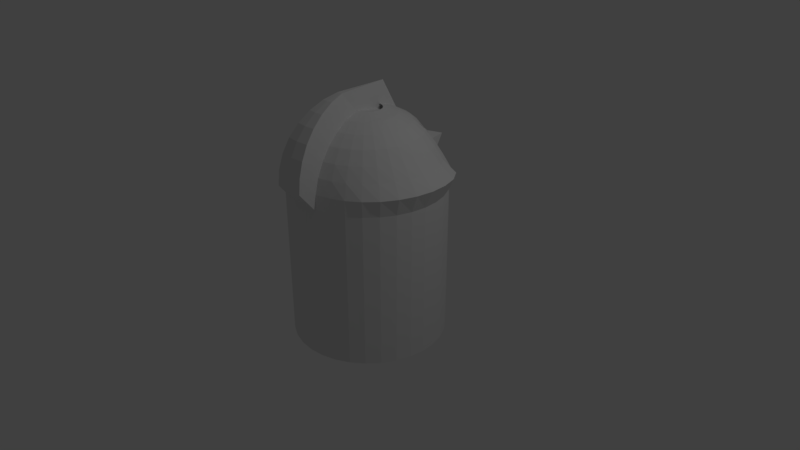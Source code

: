 # Source: Character.blend  (saved by Blender 2.78.0; exported with 4.5.12 LTS)
import bpy
from mathutils import Matrix  # noqa: F401  (used for matrix-valued properties, if any)

bpy.ops.wm.read_factory_settings(use_empty=True)
scene = bpy.context.scene
scene.name = 'Scene'

# ---- collections
col_collection_1 = bpy.data.collections.new('Collection 1'); scene.collection.children.link(col_collection_1)

# ---- world
world_world = bpy.data.worlds.new('World'); scene.world = world_world
world_world.color = (0.05088, 0.05088, 0.05088)
world_world.use_sun_shadow = False
world_world.sun_shadow_jitter_overblur = 0.0
world_world.cycles.sampling_method = 'MANUAL'

# ---- cameras
cam_camera = bpy.data.cameras.new('Camera')
cam_camera.clip_end = 100.0
cam_camera.lens = 35.0
cam_camera.sensor_width = 32.0
cam_camera.sensor_height = 18.0
cam_camera.ortho_scale = 7.314
cam_camera.dof.focus_distance = 0.0
cam_camera.dof.aperture_fstop = 128.0

# ---- lights
light_lamp = bpy.data.lights.new('Lamp', 'POINT')
light_lamp.transmission_factor = 0.0
light_lamp.cutoff_distance = 30.0
light_lamp.energy = 100.0
light_lamp.shadow_buffer_clip_start = 1.001
light_lamp.shadow_soft_size = 0.1
light_lamp.shadow_maximum_resolution = 0.006
light_lamp.use_absolute_resolution = True

# ---- meshes
me_cylinder = bpy.data.meshes.new('Cylinder')
me_cylinder.from_pydata([(0.03806, 0.1913, 1.98), (0.07466, 0.3753, 1.923), (0.1084, 0.5449, 1.83), (0.1379, 0.6933, 1.706), (0.1615, 0.8138, 1.553), (0.1808, 0.9093, 1.383), (0.1933, 0.9758, 1.199), (0.1951, 0.9808, 0.9989), (0.07466, 0.1802, 1.98), (0.1464, 0.3536, 1.923), (0.2126, 0.5133, 1.83), (0.2589, 0.6306, 1.686), (0.2484, 0.6358, 1.456), (0.3484, 0.8434, 1.375), (0.3753, 0.9061, 1.194), (0.3827, 0.9239, 0.9989), (0.1084, 0.1622, 1.98), (0.2126, 0.3182, 1.923), (0.3087, 0.4619, 1.83), (0.3582, 0.5278, 1.659), (0.2621, 0.3578, 1.304), (0.5035, 0.7513, 1.369), (0.545, 0.8156, 1.194), (0.5556, 0.8315, 0.9989), (0.1379, 0.1379, 1.98), (0.2706, 0.2706, 1.923), (0.3928, 0.3928, 1.83), (0.4973, 0.4953, 1.702), (0.583, 0.5789, 1.548), (0.6538, 0.6538, 1.382), (0.7227, 0.7203, 1.21), (0.7096, 0.7095, 1.0), (0.1622, 0.1084, 1.98), (0.3182, 0.2126, 1.923), (0.4619, 0.3087, 1.83), (0.5879, 0.3928, 1.706), (0.6913, 0.4619, 1.554), (0.7792, 0.52, 1.386), (0.9113, 0.6104, 1.237), (0.8388, 0.561, 1.002), (0.1802, 0.07466, 1.98), (0.3536, 0.1464, 1.923), (0.5133, 0.2126, 1.83), (0.6533, 0.2706, 1.706), (0.7682, 0.3182, 1.554), (0.8876, 0.3674, 1.393), (1.04, 0.4318, 1.244), (0.9292, 0.385, 1.001), (0.1913, 0.03806, 1.98), (0.3753, 0.07466, 1.923), (0.5449, 0.1084, 1.83), (0.6935, 0.1379, 1.706), (0.8155, 0.1622, 1.554), (0.9502, 0.1893, 1.396), (1.107, 0.2206, 1.245), (0.9857, 0.196, 1.001), (0.1951, -3.266e-07, 1.98), (0.3827, -3.192e-07, 1.923), (0.5556, -3.117e-07, 1.83), (0.7071, -3.192e-07, 1.706), (0.8315, -3.341e-07, 1.554), (0.9714, -0.0004665, 1.397), (1.123, -0.001054, 1.243), (1.005, -0.0001158, 1.001), (0.1913, -0.03806, 1.98), (0.3753, -0.07466, 1.923), (0.5449, -0.1084, 1.83), (0.6935, -0.138, 1.706), (0.8155, -0.1622, 1.554), (0.9493, -0.1883, 1.395), (1.089, -0.2171, 1.239), (0.9879, -0.1968, 1.002), (0.1802, -0.07466, 1.98), (0.3536, -0.1464, 1.923), (0.5133, -0.2126, 1.83), (0.6533, -0.2706, 1.706), (0.7682, -0.3182, 1.554), (0.8871, -0.367, 1.393), (1.012, -0.4195, 1.234), (0.9343, -0.3874, 1.003), (0.1622, -0.1084, 1.98), (0.3182, -0.2126, 1.923), (0.4619, -0.3087, 1.83), (0.5879, -0.3928, 1.706), (0.6913, -0.4619, 1.554), (0.7919, -0.5288, 1.391), (0.8948, -0.5985, 1.227), (0.8439, -0.5645, 1.005), (0.1379, -0.138, 1.98), (0.2706, -0.2706, 1.923), (0.3928, -0.3928, 1.83), (0.5, -0.5, 1.706), (0.5879, -0.5879, 1.554), (0.6666, -0.667, 1.388), (0.7422, -0.7432, 1.218), (0.7174, -0.7185, 1.005), (0.1084, -0.1622, 1.98), (0.2126, -0.3182, 1.923), (0.3087, -0.4619, 1.83), (0.3928, -0.5879, 1.706), (0.4619, -0.6913, 1.554), (0.5203, -0.7782, 1.386), (0.5662, -0.8453, 1.206), (0.5623, -0.843, 1.004), (0.07466, -0.1802, 1.98), (0.1464, -0.3536, 1.923), (0.2126, -0.5133, 1.83), (0.2706, -0.6533, 1.706), (0.3182, -0.7682, 1.554), (0.3539, -0.854, 1.382), (0.3776, -0.9102, 1.196), (0.385, -0.9284, 1.001), (0.03806, -0.1913, 1.98), (0.07466, -0.3753, 1.923), (0.1084, -0.5449, 1.83), (0.1379, -0.6935, 1.706), (0.1622, -0.8155, 1.554), (0.1802, -0.9061, 1.382), (0.1913, -0.9619, 1.194), (0.1951, -0.9808, 0.9989), (-8.544e-08, -0.9808, 1.194), (-1.003e-07, -1.0, 0.9989), (-0.03806, -0.1913, 1.98), (-0.07466, -0.3753, 1.923), (-0.1084, -0.5449, 1.83), (-0.1379, -0.6935, 1.706), (-0.1622, -0.8155, 1.554), (-0.1802, -0.9061, 1.382), (-0.1913, -0.9619, 1.194), (-0.1951, -0.9808, 0.9989), (-0.07466, -0.1802, 1.98), (-0.1464, -0.3536, 1.923), (-0.2126, -0.5133, 1.83), (-0.2706, -0.6533, 1.706), (-0.3182, -0.7682, 1.554), (-0.3539, -0.854, 1.382), (-0.3776, -0.9102, 1.196), (-0.385, -0.9284, 1.001), (-1.81e-07, 0.476, 1.873), (-0.1084, -0.1622, 1.98), (-0.2126, -0.3182, 1.923), (-0.3087, -0.4619, 1.83), (-0.3928, -0.5879, 1.706), (-0.4619, -0.6913, 1.554), (-0.5203, -0.7782, 1.386), (-0.5662, -0.8453, 1.206), (-0.5623, -0.843, 1.004), (-0.1379, -0.138, 1.98), (-0.2706, -0.2706, 1.923), (-0.3928, -0.3928, 1.83), (-0.5, -0.5, 1.706), (-0.5879, -0.5879, 1.554), (-0.6666, -0.667, 1.388), (-0.7422, -0.7432, 1.218), (-0.7174, -0.7185, 1.005), (-0.1622, -0.1084, 1.98), (-0.3182, -0.2126, 1.923), (-0.4619, -0.3087, 1.83), (-0.5879, -0.3928, 1.706), (-0.6913, -0.4619, 1.554), (-0.7919, -0.5288, 1.391), (-0.8948, -0.5985, 1.227), (-0.8439, -0.5645, 1.005), (-0.1802, -0.07466, 1.98), (-0.3536, -0.1464, 1.923), (-0.5133, -0.2126, 1.83), (-0.6533, -0.2706, 1.706), (-0.7682, -0.3182, 1.554), (-0.8871, -0.367, 1.393), (-1.012, -0.4195, 1.234), (-0.9343, -0.3874, 1.003), (-0.1913, -0.03806, 1.98), (-0.3753, -0.07466, 1.923), (-0.5449, -0.1084, 1.83), (-0.6935, -0.1379, 1.706), (-0.8155, -0.1622, 1.554), (-0.9493, -0.1883, 1.395), (-1.089, -0.2171, 1.239), (-0.9879, -0.1968, 1.002), (-0.1951, -3.117e-07, 1.98), (-0.3827, -2.819e-07, 1.923), (-0.5556, -2.819e-07, 1.83), (-0.7071, -1.851e-07, 1.706), (-0.8315, -1.404e-07, 1.554), (-0.9714, -0.0004665, 1.397), (-1.123, -0.001053, 1.243), (-1.005, -0.0001155, 1.001), (-0.1913, 0.03806, 1.98), (-0.3753, 0.07466, 1.923), (-0.5449, 0.1084, 1.83), (-0.6935, 0.1379, 1.706), (-0.8155, 0.1622, 1.554), (-0.9502, 0.1893, 1.396), (-1.107, 0.2206, 1.245), (-0.9857, 0.196, 1.001), (-0.1802, 0.07466, 1.98), (-0.3536, 0.1464, 1.923), (-0.5133, 0.2126, 1.83), (-0.6533, 0.2706, 1.706), (-0.7682, 0.3182, 1.554), (-0.8876, 0.3674, 1.393), (-1.04, 0.4318, 1.244), (-0.9292, 0.385, 1.001), (-0.1622, 0.1084, 1.98), (-0.3182, 0.2126, 1.923), (-0.4619, 0.3087, 1.83), (-0.5879, 0.3928, 1.706), (-0.6913, 0.4619, 1.554), (-0.7792, 0.52, 1.386), (-0.9113, 0.6104, 1.237), (-0.8388, 0.561, 1.002), (-0.1379, 0.1379, 1.98), (-0.2706, 0.2706, 1.923), (-0.3928, 0.3928, 1.83), (-0.4973, 0.4953, 1.702), (-0.583, 0.5789, 1.548), (-0.6538, 0.6538, 1.382), (-0.7227, 0.7203, 1.21), (-0.7096, 0.7095, 1.0), (-0.1084, 0.1622, 1.98), (-0.2126, 0.3182, 1.923), (-0.3087, 0.4619, 1.83), (-0.3582, 0.5278, 1.659), (-0.2621, 0.3578, 1.304), (-0.5035, 0.7513, 1.369), (-0.545, 0.8156, 1.194), (-0.5556, 0.8315, 0.9989), (-0.07466, 0.1802, 1.98), (-0.1464, 0.3536, 1.923), (-0.2126, 0.5133, 1.83), (-0.2589, 0.6306, 1.686), (-0.2484, 0.6358, 1.456), (-0.3484, 0.8434, 1.375), (-0.3753, 0.9061, 1.194), (-0.3827, 0.9239, 0.9989), (-0.03806, 0.1913, 1.98), (-0.07466, 0.3753, 1.923), (-0.1084, 0.5449, 1.83), (-0.1379, 0.6933, 1.706), (-0.1615, 0.8138, 1.553), (-0.1808, 0.9093, 1.383), (-0.1933, 0.9758, 1.199), (-0.1951, 0.9808, 0.9989), (3.749e-08, 0.1951, 1.98), (7.847e-08, 0.3827, 1.923), (1.083e-07, 0.5556, 1.83), (1.53e-07, 0.7071, 1.706), (2.722e-07, 0.8315, 1.554), (6.983e-08, 1.031, 1.423), (2.823e-07, 1.301, 1.321), (2.722e-07, 1.0, 0.9989), (0.0, 1.0, -1.0), (0.0, 1.0, 1.0), (0.1951, 0.9808, -1.0), (0.1951, 0.9808, 1.0), (0.3827, 0.9239, -1.0), (0.3827, 0.9239, 1.0), (0.5556, 0.8315, -1.0), (0.5556, 0.8315, 1.0), (0.7071, 0.7071, -1.0), (0.7097, 0.7096, 1.001), (0.8315, 0.5556, -1.0), (0.8391, 0.5612, 1.004), (0.9239, 0.3827, -1.0), (0.9295, 0.3851, 1.002), (0.9808, 0.1951, -1.0), (0.986, 0.1961, 1.002), (1.0, 7.55e-08, -1.0), (1.006, -0.0001205, 1.002), (0.9808, -0.1951, -1.0), (0.9883, -0.1969, 1.003), (0.9239, -0.3827, -1.0), (0.9347, -0.3875, 1.004), (0.8315, -0.5556, -1.0), (0.8442, -0.5647, 1.006), (0.7071, -0.7071, -1.0), (0.7176, -0.7187, 1.006), (0.5556, -0.8315, -1.0), (0.5624, -0.8431, 1.005), (0.3827, -0.9239, -1.0), (0.3851, -0.9284, 1.002), (0.1951, -0.9808, -1.0), (0.1951, -0.9808, 1.0), (-3.258e-07, -1.0, -1.0), (-3.258e-07, -1.0, 1.0), (-0.1951, -0.9808, -1.0), (-0.1951, -0.9808, 1.0), (-0.3827, -0.9239, -1.0), (-0.3851, -0.9284, 1.002), (-0.5556, -0.8315, -1.0), (-0.5624, -0.8431, 1.005), (-0.7071, -0.7071, -1.0), (-0.7176, -0.7187, 1.006), (-0.8315, -0.5556, -1.0), (-0.8442, -0.5647, 1.006), (-0.9239, -0.3827, -1.0), (-0.9347, -0.3875, 1.004), (-0.9808, -0.1951, -1.0), (-0.9883, -0.1968, 1.003), (-1.0, 9.656e-07, -1.0), (-1.006, -0.0001196, 1.002), (-0.9808, 0.1951, -1.0), (-0.986, 0.1961, 1.002), (-0.9239, 0.3827, -1.0), (-0.9295, 0.3851, 1.002), (-0.8315, 0.5556, -1.0), (-0.8391, 0.5612, 1.004), (-0.7071, 0.7071, -1.0), (-0.7097, 0.7096, 1.001), (-0.5556, 0.8315, -1.0), (-0.5556, 0.8315, 1.0), (-0.3827, 0.9239, -1.0), (-0.3827, 0.9239, 1.0), (-0.1951, 0.9808, -1.0), (-0.1951, 0.9808, 1.0), (0.03806, -0.4045, 2.24), (0.07466, -0.5885, 2.183), (0.1084, -0.7581, 2.09), (0.1379, -0.9067, 1.966), (0.1622, -1.029, 1.815), (0.1802, -1.119, 1.642), (0.1913, -1.175, 1.454), (-4.471e-08, -0.4083, 2.24), (3.718e-09, -0.5959, 2.183), (-1.118e-08, -0.7687, 2.09), (-6.334e-08, -0.9203, 1.966), (-1.229e-07, -1.045, 1.815), (2.607e-08, -1.137, 1.642), (-1.229e-07, -1.194, 1.454), (-0.03806, -0.4045, 2.24), (-0.07466, -0.5885, 2.183), (-0.1084, -0.7581, 2.09), (-0.1379, -0.9067, 1.966), (-0.1622, -1.029, 1.815), (-0.1802, -1.119, 1.642), (-0.1913, -1.175, 1.454), (-2.185e-07, 0.2628, 2.26), (0.1951, -1.194, 1.26), (-3.633e-07, -1.213, 1.26), (-0.1951, -1.194, 1.26)], [], [(249, 248, 5, 6), (250, 249, 6, 7), (243, 138, 0), (244, 243, 0, 1), (245, 244, 1, 2), (246, 245, 2, 3), (247, 246, 3, 4), (248, 247, 4, 5), (5, 4, 12, 13), (6, 5, 13, 14), (7, 6, 14, 15), (0, 138, 8), (1, 0, 8, 9), (2, 1, 9, 10), (3, 2, 10, 11), (4, 3, 11, 12), (9, 8, 16, 17), (10, 9, 17, 18), (11, 10, 18, 19), (12, 11, 19, 20), (13, 12, 20, 21), (14, 13, 21, 22), (15, 14, 22, 23), (8, 138, 16), (21, 20, 28, 29), (22, 21, 29, 30), (23, 22, 30, 31), (16, 138, 24), (17, 16, 24, 25), (18, 17, 25, 26), (19, 18, 26, 27), (20, 19, 27, 28), (26, 25, 33, 34), (27, 26, 34, 35), (28, 27, 35, 36), (29, 28, 36, 37), (30, 29, 37, 38), (31, 30, 38, 39), (24, 138, 32), (25, 24, 32, 33), (38, 37, 45, 46), (39, 38, 46, 47), (32, 138, 40), (33, 32, 40, 41), (34, 33, 41, 42), (35, 34, 42, 43), (36, 35, 43, 44), (37, 36, 44, 45), (43, 42, 50, 51), (44, 43, 51, 52), (45, 44, 52, 53), (46, 45, 53, 54), (47, 46, 54, 55), (40, 138, 48), (41, 40, 48, 49), (42, 41, 49, 50), (55, 54, 62, 63), (48, 138, 56), (49, 48, 56, 57), (50, 49, 57, 58), (51, 50, 58, 59), (52, 51, 59, 60), (53, 52, 60, 61), (54, 53, 61, 62), (59, 58, 66, 67), (60, 59, 67, 68), (61, 60, 68, 69), (62, 61, 69, 70), (63, 62, 70, 71), (56, 138, 64), (57, 56, 64, 65), (58, 57, 65, 66), (71, 70, 78, 79), (64, 138, 72), (65, 64, 72, 73), (66, 65, 73, 74), (67, 66, 74, 75), (68, 67, 75, 76), (69, 68, 76, 77), (70, 69, 77, 78), (76, 75, 83, 84), (77, 76, 84, 85), (78, 77, 85, 86), (79, 78, 86, 87), (72, 138, 80), (73, 72, 80, 81), (74, 73, 81, 82), (75, 74, 82, 83), (80, 138, 88), (81, 80, 88, 89), (82, 81, 89, 90), (83, 82, 90, 91), (84, 83, 91, 92), (85, 84, 92, 93), (86, 85, 93, 94), (87, 86, 94, 95), (92, 91, 99, 100), (93, 92, 100, 101), (94, 93, 101, 102), (95, 94, 102, 103), (88, 138, 96), (89, 88, 96, 97), (90, 89, 97, 98), (91, 90, 98, 99), (97, 96, 104, 105), (98, 97, 105, 106), (99, 98, 106, 107), (100, 99, 107, 108), (101, 100, 108, 109), (102, 101, 109, 110), (103, 102, 110, 111), (96, 138, 104), (109, 108, 116, 117), (110, 109, 117, 118), (111, 110, 118, 119), (104, 138, 112), (105, 104, 112, 113), (106, 105, 113, 114), (107, 106, 114, 115), (108, 107, 115, 116), (128, 120, 328, 335), (138, 122, 329, 336), (127, 128, 335, 334), (112, 138, 336, 315), (118, 117, 320, 321), (119, 118, 120, 121), (120, 118, 321, 328), (284, 338, 339, 286), (126, 127, 334, 333), (121, 120, 128, 129), (117, 116, 319, 320), (125, 126, 333, 332), (116, 115, 318, 319), (124, 125, 332, 331), (115, 114, 317, 318), (282, 337, 338, 284), (124, 123, 131, 132), (125, 124, 132, 133), (126, 125, 133, 134), (127, 126, 134, 135), (128, 127, 135, 136), (129, 128, 136, 137), (122, 138, 130), (123, 122, 130, 131), (136, 135, 144, 145), (137, 136, 145, 146), (130, 138, 139), (131, 130, 139, 140), (132, 131, 140, 141), (133, 132, 141, 142), (134, 133, 142, 143), (135, 134, 143, 144), (142, 141, 149, 150), (143, 142, 150, 151), (144, 143, 151, 152), (145, 144, 152, 153), (146, 145, 153, 154), (139, 138, 147), (140, 139, 147, 148), (141, 140, 148, 149), (154, 153, 161, 162), (147, 138, 155), (148, 147, 155, 156), (149, 148, 156, 157), (150, 149, 157, 158), (151, 150, 158, 159), (152, 151, 159, 160), (153, 152, 160, 161), (158, 157, 165, 166), (159, 158, 166, 167), (160, 159, 167, 168), (161, 160, 168, 169), (162, 161, 169, 170), (155, 138, 163), (156, 155, 163, 164), (157, 156, 164, 165), (170, 169, 177, 178), (163, 138, 171), (164, 163, 171, 172), (165, 164, 172, 173), (166, 165, 173, 174), (167, 166, 174, 175), (168, 167, 175, 176), (169, 168, 176, 177), (175, 174, 182, 183), (176, 175, 183, 184), (177, 176, 184, 185), (178, 177, 185, 186), (171, 138, 179), (172, 171, 179, 180), (173, 172, 180, 181), (174, 173, 181, 182), (180, 179, 187, 188), (181, 180, 188, 189), (182, 181, 189, 190), (183, 182, 190, 191), (184, 183, 191, 192), (185, 184, 192, 193), (186, 185, 193, 194), (179, 138, 187), (192, 191, 199, 200), (193, 192, 200, 201), (194, 193, 201, 202), (187, 138, 195), (188, 187, 195, 196), (189, 188, 196, 197), (190, 189, 197, 198), (191, 190, 198, 199), (196, 195, 203, 204), (197, 196, 204, 205), (198, 197, 205, 206), (199, 198, 206, 207), (200, 199, 207, 208), (201, 200, 208, 209), (202, 201, 209, 210), (195, 138, 203), (208, 207, 215, 216), (209, 208, 216, 217), (210, 209, 217, 218), (203, 138, 211), (204, 203, 211, 212), (205, 204, 212, 213), (206, 205, 213, 214), (207, 206, 214, 215), (213, 212, 220, 221), (214, 213, 221, 222), (215, 214, 222, 223), (216, 215, 223, 224), (217, 216, 224, 225), (218, 217, 225, 226), (211, 138, 219), (212, 211, 219, 220), (225, 224, 232, 233), (226, 225, 233, 234), (219, 138, 227), (220, 219, 227, 228), (221, 220, 228, 229), (222, 221, 229, 230), (223, 222, 230, 231), (224, 223, 231, 232), (229, 228, 236, 237), (230, 229, 237, 238), (231, 230, 238, 239), (232, 231, 239, 240), (233, 232, 240, 241), (234, 233, 241, 242), (227, 138, 235), (228, 227, 235, 236), (241, 240, 248, 249), (242, 241, 249, 250), (235, 138, 243), (236, 235, 243, 244), (237, 236, 244, 245), (238, 237, 245, 246), (239, 238, 246, 247), (240, 239, 247, 248), (251, 252, 254, 253), (253, 254, 256, 255), (255, 256, 258, 257), (257, 258, 260, 259), (259, 260, 262, 261), (261, 262, 264, 263), (263, 264, 266, 265), (265, 266, 268, 267), (267, 268, 270, 269), (269, 270, 272, 271), (271, 272, 274, 273), (273, 274, 276, 275), (275, 276, 278, 277), (277, 278, 280, 279), (279, 280, 282, 281), (281, 282, 284, 283), (283, 284, 286, 285), (285, 286, 288, 287), (287, 288, 290, 289), (289, 290, 292, 291), (291, 292, 294, 293), (293, 294, 296, 295), (295, 296, 298, 297), (297, 298, 300, 299), (299, 300, 302, 301), (301, 302, 304, 303), (303, 304, 306, 305), (305, 306, 308, 307), (307, 308, 310, 309), (309, 310, 312, 311), (254, 252, 314, 312, 310, 308, 306, 304, 302, 300, 298, 296, 294, 292, 290, 288, 286, 284, 282, 280, 278, 276, 274, 272, 270, 268, 266, 264, 262, 260, 258, 256), (311, 312, 314, 313), (313, 314, 252, 251), (251, 253, 255, 257, 259, 261, 263, 265, 267, 269, 271, 273, 275, 277, 279, 281, 283, 285, 287, 289, 291, 293, 295, 297, 299, 301, 303, 305, 307, 309, 311, 313), (317, 316, 323, 324), (318, 317, 324, 325), (319, 318, 325, 326), (320, 319, 326, 327), (321, 320, 327, 328), (315, 336, 322), (316, 315, 322, 323), (328, 327, 334, 335), (322, 336, 329), (323, 322, 329, 330), (324, 323, 330, 331), (325, 324, 331, 332), (326, 325, 332, 333), (327, 326, 333, 334), (113, 112, 315, 316), (122, 123, 330, 329), (114, 113, 316, 317), (123, 124, 331, 330), (328, 335, 339, 338), (338, 337, 321, 328), (286, 339, 335, 128), (118, 321, 337, 282)])
me_cylinder.use_remesh_preserve_volume = False
me_cylinder.use_remesh_preserve_attributes = False
me_cylinder.use_mirror_vertex_groups = False
me_cylinder.update()

# ---- objects
ob_cylinder = bpy.data.objects.new('Cylinder', me_cylinder)
ob_lamp = bpy.data.objects.new('Lamp', light_lamp)
ob_camera = bpy.data.objects.new('Camera', cam_camera)

# ---- transforms, parenting, visibility, modifiers, constraints
ob_cylinder.location = (0.0, 0.0, 0.0)
ob_cylinder.lineart.crease_threshold = 0.0
ob_lamp.location = (4.076, 1.005, 5.904)
ob_lamp.rotation_euler = (0.6503, 0.05522, 1.866)
ob_lamp.lock_rotations_4d = False
ob_lamp.empty_display_type = 'ARROWS'
ob_lamp.color = (0.0, 0.0, 0.0, 0.0)
ob_lamp.lineart.crease_threshold = 0.0
ob_camera.location = (7.481, -6.508, 5.344)
ob_camera.rotation_euler = (1.109, 0.0, 0.8149)
ob_camera.lock_rotations_4d = False
ob_camera.empty_display_type = 'ARROWS'
ob_camera.color = (0.0, 0.0, 0.0, 0.0)
ob_camera.display_type = 'WIRE'
ob_camera.lineart.crease_threshold = 0.0

# ---- collection membership
col_collection_1.objects.link(ob_cylinder)
col_collection_1.objects.link(ob_lamp)
col_collection_1.objects.link(ob_camera)

# ---- scene / render settings (as saved in the file)
scene.camera = ob_camera
scene.frame_start = 1; scene.frame_end = 250; scene.frame_set(1)
scene.render.engine = 'BLENDER_EEVEE_NEXT'
scene.render.resolution_percentage = 50
scene.render.dither_intensity = 0.0
scene.cycles.use_denoising = False
scene.cycles.samples = 128
scene.cycles.sampling_pattern = 'TABULATED_SOBOL'
scene.cycles.light_sampling_threshold = 0.0
scene.cycles.use_adaptive_sampling = False
scene.cycles.use_light_tree = False
scene.cycles.blur_glossy = 0.0
scene.cycles.sample_clamp_indirect = 0.0
scene.view_settings.view_transform = 'Standard'
bpy.context.view_layer.update()
